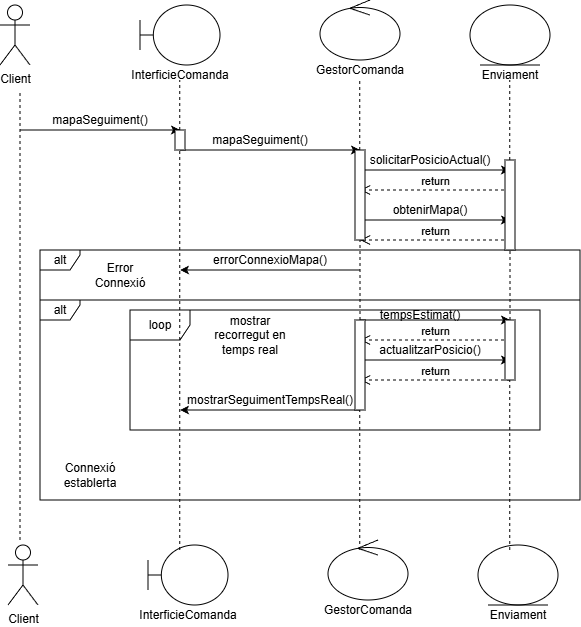

The diagram above was exported from draw.io. Its source (the exported page's mxGraphModel, read from the mxfile embedded in the PNG):
<mxGraphModel dx="1042" dy="677" grid="1" gridSize="10" guides="1" tooltips="1" connect="1" arrows="1" fold="1" page="1" pageScale="1" pageWidth="827" pageHeight="1169" math="0" shadow="0">
  <root>
    <mxCell id="0" />
    <mxCell id="1" parent="0" />
    <mxCell id="LetbpjX2-tuitI-3uz5U-1" parent="1" style="shape=umlActor;verticalLabelPosition=bottom;verticalAlign=top;html=1;outlineConnect=0;" value="Client" vertex="1">
      <mxGeometry height="60" width="30" x="130" y="165" as="geometry" />
    </mxCell>
    <mxCell id="LetbpjX2-tuitI-3uz5U-2" parent="1" style="shape=umlBoundary;whiteSpace=wrap;html=1;" value="" vertex="1">
      <mxGeometry height="60" width="80" x="270" y="165" as="geometry" />
    </mxCell>
    <mxCell id="LetbpjX2-tuitI-3uz5U-3" parent="1" style="ellipse;shape=umlControl;whiteSpace=wrap;html=1;rotation=0;" value="" vertex="1">
      <mxGeometry height="60" width="80" x="450" y="160" as="geometry" />
    </mxCell>
    <mxCell id="LetbpjX2-tuitI-3uz5U-4" parent="1" style="ellipse;shape=umlEntity;whiteSpace=wrap;html=1;" value="" vertex="1">
      <mxGeometry height="60" width="80" x="600" y="165" as="geometry" />
    </mxCell>
    <mxCell id="LetbpjX2-tuitI-3uz5U-5" parent="1" style="text;html=1;whiteSpace=wrap;strokeColor=none;fillColor=none;align=center;verticalAlign=middle;rounded=0;" value="InterficieComanda" vertex="1">
      <mxGeometry width="60" x="280" y="235" as="geometry" />
    </mxCell>
    <mxCell id="LetbpjX2-tuitI-3uz5U-6" parent="1" style="text;html=1;whiteSpace=wrap;strokeColor=none;fillColor=none;align=center;verticalAlign=middle;rounded=0;" value="GestorComanda" vertex="1">
      <mxGeometry height="10" width="60" x="460" y="225" as="geometry" />
    </mxCell>
    <mxCell id="LetbpjX2-tuitI-3uz5U-7" parent="1" style="text;html=1;whiteSpace=wrap;strokeColor=none;fillColor=none;align=center;verticalAlign=middle;rounded=0;" value="Enviament" vertex="1">
      <mxGeometry height="10" width="60" x="610" y="230" as="geometry" />
    </mxCell>
    <mxCell id="LetbpjX2-tuitI-3uz5U-11" edge="1" parent="1" style="endArrow=none;dashed=1;html=1;rounded=0;" value="">
      <mxGeometry height="50" relative="1" width="50" as="geometry">
        <mxPoint x="150" y="700" as="sourcePoint" />
        <mxPoint x="150" y="250" as="targetPoint" />
      </mxGeometry>
    </mxCell>
    <mxCell id="AJc6WmdPwQP-pevyb-un-1" edge="1" parent="1" source="AJc6WmdPwQP-pevyb-un-53" style="endArrow=none;dashed=1;html=1;rounded=0;" value="">
      <mxGeometry height="50" relative="1" width="50" as="geometry">
        <mxPoint x="309.76000000000005" y="710" as="sourcePoint" />
        <mxPoint x="309.76000000000005" y="240" as="targetPoint" />
      </mxGeometry>
    </mxCell>
    <mxCell id="AJc6WmdPwQP-pevyb-un-5" edge="1" parent="1" source="AJc6WmdPwQP-pevyb-un-45" style="endArrow=none;dashed=1;html=1;rounded=0;" value="">
      <mxGeometry height="50" relative="1" width="50" as="geometry">
        <mxPoint x="489.71" y="710" as="sourcePoint" />
        <mxPoint x="489.71" y="240" as="targetPoint" />
      </mxGeometry>
    </mxCell>
    <mxCell id="AJc6WmdPwQP-pevyb-un-7" edge="1" parent="1" source="AJc6WmdPwQP-pevyb-un-47" style="endArrow=none;dashed=1;html=1;rounded=0;" value="">
      <mxGeometry height="50" relative="1" width="50" as="geometry">
        <mxPoint x="639.71" y="710" as="sourcePoint" />
        <mxPoint x="639.71" y="240" as="targetPoint" />
      </mxGeometry>
    </mxCell>
    <mxCell id="AJc6WmdPwQP-pevyb-un-9" edge="1" parent="1" style="endArrow=classic;html=1;rounded=0;" value="">
      <mxGeometry height="50" relative="1" width="50" as="geometry">
        <mxPoint x="150" y="290" as="sourcePoint" />
        <mxPoint x="310" y="290" as="targetPoint" />
      </mxGeometry>
    </mxCell>
    <mxCell id="AJc6WmdPwQP-pevyb-un-10" parent="1" style="text;html=1;whiteSpace=wrap;strokeColor=none;fillColor=none;align=center;verticalAlign=middle;rounded=0;" value="mapaSeguiment()" vertex="1">
      <mxGeometry height="20" width="60" x="200" y="270" as="geometry" />
    </mxCell>
    <mxCell id="AJc6WmdPwQP-pevyb-un-11" edge="1" parent="1" style="endArrow=classic;html=1;rounded=0;" value="">
      <mxGeometry height="50" relative="1" width="50" as="geometry">
        <mxPoint x="310" y="310" as="sourcePoint" />
        <mxPoint x="490" y="310" as="targetPoint" />
      </mxGeometry>
    </mxCell>
    <mxCell id="AJc6WmdPwQP-pevyb-un-12" parent="1" style="text;html=1;whiteSpace=wrap;strokeColor=none;fillColor=none;align=center;verticalAlign=middle;rounded=0;" value="mapaSeguiment()" vertex="1">
      <mxGeometry height="20" width="60" x="360" y="290" as="geometry" />
    </mxCell>
    <mxCell id="AJc6WmdPwQP-pevyb-un-13" edge="1" parent="1" style="endArrow=classic;html=1;rounded=0;" value="">
      <mxGeometry height="50" relative="1" width="50" as="geometry">
        <mxPoint x="490" y="330" as="sourcePoint" />
        <mxPoint x="640" y="330" as="targetPoint" />
      </mxGeometry>
    </mxCell>
    <mxCell id="AJc6WmdPwQP-pevyb-un-14" parent="1" style="text;html=1;whiteSpace=wrap;strokeColor=none;fillColor=none;align=center;verticalAlign=middle;rounded=0;" value="solicitarPosicioActual()" vertex="1">
      <mxGeometry height="20" width="60" x="530" y="310" as="geometry" />
    </mxCell>
    <mxCell id="AJc6WmdPwQP-pevyb-un-15" edge="1" parent="1" style="html=1;verticalAlign=bottom;endArrow=open;dashed=1;endSize=8;curved=0;rounded=0;" value="return">
      <mxGeometry relative="1" as="geometry">
        <mxPoint x="640" y="350" as="sourcePoint" />
        <mxPoint x="490" y="350" as="targetPoint" />
      </mxGeometry>
    </mxCell>
    <mxCell id="AJc6WmdPwQP-pevyb-un-16" edge="1" parent="1" style="endArrow=classic;html=1;rounded=0;" value="">
      <mxGeometry height="50" relative="1" width="50" as="geometry">
        <mxPoint x="490" y="380" as="sourcePoint" />
        <mxPoint x="640" y="380" as="targetPoint" />
      </mxGeometry>
    </mxCell>
    <mxCell id="AJc6WmdPwQP-pevyb-un-17" parent="1" style="text;html=1;whiteSpace=wrap;strokeColor=none;fillColor=none;align=center;verticalAlign=middle;rounded=0;" value="obtenirMapa()" vertex="1">
      <mxGeometry height="20" width="60" x="530" y="360" as="geometry" />
    </mxCell>
    <mxCell id="AJc6WmdPwQP-pevyb-un-20" edge="1" parent="1" style="html=1;verticalAlign=bottom;endArrow=open;dashed=1;endSize=8;curved=0;rounded=0;" value="return">
      <mxGeometry relative="1" as="geometry">
        <mxPoint x="640" y="400" as="sourcePoint" />
        <mxPoint x="490" y="400" as="targetPoint" />
      </mxGeometry>
    </mxCell>
    <mxCell id="AJc6WmdPwQP-pevyb-un-21" parent="1" style="shape=umlFrame;whiteSpace=wrap;html=1;pointerEvents=0;width=40;height=20;" value="alt" vertex="1">
      <mxGeometry height="50" width="540" x="170" y="410" as="geometry" />
    </mxCell>
    <mxCell id="AJc6WmdPwQP-pevyb-un-22" edge="1" parent="1" style="endArrow=classic;html=1;rounded=0;" value="">
      <mxGeometry height="50" relative="1" width="50" as="geometry">
        <mxPoint x="490" y="430" as="sourcePoint" />
        <mxPoint x="310" y="430" as="targetPoint" />
      </mxGeometry>
    </mxCell>
    <mxCell id="AJc6WmdPwQP-pevyb-un-23" parent="1" style="text;html=1;whiteSpace=wrap;strokeColor=none;fillColor=none;align=center;verticalAlign=middle;rounded=0;" value="errorConnexioMapa()" vertex="1">
      <mxGeometry height="20" width="60" x="370" y="410" as="geometry" />
    </mxCell>
    <mxCell id="AJc6WmdPwQP-pevyb-un-24" parent="1" style="shape=umlFrame;whiteSpace=wrap;html=1;pointerEvents=0;width=40;height=20;" value="alt" vertex="1">
      <mxGeometry height="200" width="540" x="170" y="460" as="geometry" />
    </mxCell>
    <mxCell id="AJc6WmdPwQP-pevyb-un-25" edge="1" parent="1" style="endArrow=classic;html=1;rounded=0;" value="">
      <mxGeometry height="50" relative="1" width="50" as="geometry">
        <mxPoint x="490" y="570" as="sourcePoint" />
        <mxPoint x="310" y="570" as="targetPoint" />
      </mxGeometry>
    </mxCell>
    <mxCell id="AJc6WmdPwQP-pevyb-un-26" parent="1" style="text;html=1;whiteSpace=wrap;strokeColor=none;fillColor=none;align=center;verticalAlign=middle;rounded=0;" value="mostrarSeguimentTempsReal()" vertex="1">
      <mxGeometry height="20" width="60" x="370" y="550" as="geometry" />
    </mxCell>
    <mxCell id="AJc6WmdPwQP-pevyb-un-27" edge="1" parent="1" style="endArrow=classic;html=1;rounded=0;" value="">
      <mxGeometry height="50" relative="1" width="50" as="geometry">
        <mxPoint x="490" y="480" as="sourcePoint" />
        <mxPoint x="640" y="480" as="targetPoint" />
      </mxGeometry>
    </mxCell>
    <mxCell id="AJc6WmdPwQP-pevyb-un-28" parent="1" style="text;html=1;whiteSpace=wrap;strokeColor=none;fillColor=none;align=center;verticalAlign=middle;rounded=0;" value="tempsEstimat()" vertex="1">
      <mxGeometry height="10" width="60" x="520" y="470" as="geometry" />
    </mxCell>
    <mxCell id="AJc6WmdPwQP-pevyb-un-29" edge="1" parent="1" style="endArrow=classic;html=1;rounded=0;" value="">
      <mxGeometry height="50" relative="1" width="50" as="geometry">
        <mxPoint x="490" y="520" as="sourcePoint" />
        <mxPoint x="640" y="520" as="targetPoint" />
      </mxGeometry>
    </mxCell>
    <mxCell id="AJc6WmdPwQP-pevyb-un-30" parent="1" style="text;html=1;whiteSpace=wrap;strokeColor=none;fillColor=none;align=center;verticalAlign=middle;rounded=0;" value="actualitzarPosicio()" vertex="1">
      <mxGeometry height="20" width="60" x="530" y="500" as="geometry" />
    </mxCell>
    <mxCell id="AJc6WmdPwQP-pevyb-un-31" edge="1" parent="1" style="html=1;verticalAlign=bottom;endArrow=open;dashed=1;endSize=8;curved=0;rounded=0;" value="return">
      <mxGeometry relative="1" as="geometry">
        <mxPoint x="640" y="500" as="sourcePoint" />
        <mxPoint x="490" y="500" as="targetPoint" />
      </mxGeometry>
    </mxCell>
    <mxCell id="AJc6WmdPwQP-pevyb-un-33" edge="1" parent="1" style="html=1;verticalAlign=bottom;endArrow=open;dashed=1;endSize=8;curved=0;rounded=0;" value="return">
      <mxGeometry relative="1" as="geometry">
        <mxPoint x="640" y="540" as="sourcePoint" />
        <mxPoint x="490" y="540" as="targetPoint" />
      </mxGeometry>
    </mxCell>
    <mxCell id="AJc6WmdPwQP-pevyb-un-34" parent="1" style="shape=umlFrame;whiteSpace=wrap;html=1;pointerEvents=0;" value="loop" vertex="1">
      <mxGeometry height="120" width="410" x="260" y="470" as="geometry" />
    </mxCell>
    <mxCell id="AJc6WmdPwQP-pevyb-un-35" parent="1" style="text;html=1;whiteSpace=wrap;strokeColor=none;fillColor=none;align=center;verticalAlign=middle;rounded=0;" value="mostrar recorregut en temps real" vertex="1">
      <mxGeometry height="30" width="80" x="340" y="480" as="geometry" />
    </mxCell>
    <mxCell id="AJc6WmdPwQP-pevyb-un-36" parent="1" style="text;html=1;whiteSpace=wrap;strokeColor=none;fillColor=none;align=center;verticalAlign=middle;rounded=0;" value="Connexió establerta" vertex="1">
      <mxGeometry height="30" width="60" x="190" y="620" as="geometry" />
    </mxCell>
    <mxCell id="AJc6WmdPwQP-pevyb-un-37" parent="1" style="text;html=1;whiteSpace=wrap;strokeColor=none;fillColor=none;align=center;verticalAlign=middle;rounded=0;" value="Error Connexió" vertex="1">
      <mxGeometry height="30" width="60" x="220" y="420" as="geometry" />
    </mxCell>
    <mxCell id="AJc6WmdPwQP-pevyb-un-38" parent="1" style="shape=umlActor;verticalLabelPosition=bottom;verticalAlign=top;html=1;outlineConnect=0;" value="Client" vertex="1">
      <mxGeometry height="60" width="30" x="138" y="705" as="geometry" />
    </mxCell>
    <mxCell id="AJc6WmdPwQP-pevyb-un-39" parent="1" style="shape=umlBoundary;whiteSpace=wrap;html=1;" value="" vertex="1">
      <mxGeometry height="60" width="80" x="278" y="705" as="geometry" />
    </mxCell>
    <mxCell id="AJc6WmdPwQP-pevyb-un-40" parent="1" style="ellipse;shape=umlControl;whiteSpace=wrap;html=1;rotation=0;" value="" vertex="1">
      <mxGeometry height="60" width="80" x="458" y="700" as="geometry" />
    </mxCell>
    <mxCell id="AJc6WmdPwQP-pevyb-un-41" parent="1" style="ellipse;shape=umlEntity;whiteSpace=wrap;html=1;" value="" vertex="1">
      <mxGeometry height="60" width="80" x="608" y="705" as="geometry" />
    </mxCell>
    <mxCell id="AJc6WmdPwQP-pevyb-un-42" parent="1" style="text;html=1;whiteSpace=wrap;strokeColor=none;fillColor=none;align=center;verticalAlign=middle;rounded=0;" value="InterficieComanda" vertex="1">
      <mxGeometry width="60" x="288" y="775" as="geometry" />
    </mxCell>
    <mxCell id="AJc6WmdPwQP-pevyb-un-43" parent="1" style="text;html=1;whiteSpace=wrap;strokeColor=none;fillColor=none;align=center;verticalAlign=middle;rounded=0;" value="GestorComanda" vertex="1">
      <mxGeometry height="10" width="60" x="468" y="765" as="geometry" />
    </mxCell>
    <mxCell id="AJc6WmdPwQP-pevyb-un-44" parent="1" style="text;html=1;whiteSpace=wrap;strokeColor=none;fillColor=none;align=center;verticalAlign=middle;rounded=0;" value="Enviament" vertex="1">
      <mxGeometry height="10" width="60" x="618" y="770" as="geometry" />
    </mxCell>
    <mxCell id="AJc6WmdPwQP-pevyb-un-46" edge="1" parent="1" source="AJc6WmdPwQP-pevyb-un-49" style="endArrow=none;dashed=1;html=1;rounded=0;" target="AJc6WmdPwQP-pevyb-un-45" value="">
      <mxGeometry height="50" relative="1" width="50" as="geometry">
        <mxPoint x="489.71" y="710" as="sourcePoint" />
        <mxPoint x="489.71" y="240" as="targetPoint" />
      </mxGeometry>
    </mxCell>
    <mxCell id="AJc6WmdPwQP-pevyb-un-45" parent="1" style="html=1;points=[[0,0,0,0,5],[0,1,0,0,-5],[1,0,0,0,5],[1,1,0,0,-5]];perimeter=orthogonalPerimeter;outlineConnect=0;targetShapes=umlLifeline;portConstraint=eastwest;newEdgeStyle={&quot;curved&quot;:0,&quot;rounded&quot;:0};" value="" vertex="1">
      <mxGeometry height="90" width="10" x="485" y="310" as="geometry" />
    </mxCell>
    <mxCell id="AJc6WmdPwQP-pevyb-un-48" edge="1" parent="1" source="AJc6WmdPwQP-pevyb-un-51" style="endArrow=none;dashed=1;html=1;rounded=0;" target="AJc6WmdPwQP-pevyb-un-47" value="">
      <mxGeometry height="50" relative="1" width="50" as="geometry">
        <mxPoint x="639.71" y="710" as="sourcePoint" />
        <mxPoint x="639.71" y="240" as="targetPoint" />
      </mxGeometry>
    </mxCell>
    <mxCell id="AJc6WmdPwQP-pevyb-un-47" parent="1" style="html=1;points=[[0,0,0,0,5],[0,1,0,0,-5],[1,0,0,0,5],[1,1,0,0,-5]];perimeter=orthogonalPerimeter;outlineConnect=0;targetShapes=umlLifeline;portConstraint=eastwest;newEdgeStyle={&quot;curved&quot;:0,&quot;rounded&quot;:0};" value="" vertex="1">
      <mxGeometry height="90" width="10" x="635" y="320" as="geometry" />
    </mxCell>
    <mxCell id="AJc6WmdPwQP-pevyb-un-50" edge="1" parent="1" style="endArrow=none;dashed=1;html=1;rounded=0;" target="AJc6WmdPwQP-pevyb-un-49" value="">
      <mxGeometry height="50" relative="1" width="50" as="geometry">
        <mxPoint x="489.71" y="710" as="sourcePoint" />
        <mxPoint x="490" y="400" as="targetPoint" />
      </mxGeometry>
    </mxCell>
    <mxCell id="AJc6WmdPwQP-pevyb-un-49" parent="1" style="html=1;points=[[0,0,0,0,5],[0,1,0,0,-5],[1,0,0,0,5],[1,1,0,0,-5]];perimeter=orthogonalPerimeter;outlineConnect=0;targetShapes=umlLifeline;portConstraint=eastwest;newEdgeStyle={&quot;curved&quot;:0,&quot;rounded&quot;:0};" value="" vertex="1">
      <mxGeometry height="90" width="10" x="485" y="480" as="geometry" />
    </mxCell>
    <mxCell id="AJc6WmdPwQP-pevyb-un-52" edge="1" parent="1" style="endArrow=none;dashed=1;html=1;rounded=0;" target="AJc6WmdPwQP-pevyb-un-51" value="">
      <mxGeometry height="50" relative="1" width="50" as="geometry">
        <mxPoint x="639.71" y="710" as="sourcePoint" />
        <mxPoint x="640" y="410" as="targetPoint" />
      </mxGeometry>
    </mxCell>
    <mxCell id="AJc6WmdPwQP-pevyb-un-51" parent="1" style="html=1;points=[[0,0,0,0,5],[0,1,0,0,-5],[1,0,0,0,5],[1,1,0,0,-5]];perimeter=orthogonalPerimeter;outlineConnect=0;targetShapes=umlLifeline;portConstraint=eastwest;newEdgeStyle={&quot;curved&quot;:0,&quot;rounded&quot;:0};" value="" vertex="1">
      <mxGeometry height="60" width="10" x="635" y="480" as="geometry" />
    </mxCell>
    <mxCell id="AJc6WmdPwQP-pevyb-un-54" edge="1" parent="1" style="endArrow=none;dashed=1;html=1;rounded=0;" target="AJc6WmdPwQP-pevyb-un-53" value="">
      <mxGeometry height="50" relative="1" width="50" as="geometry">
        <mxPoint x="309.76000000000005" y="710" as="sourcePoint" />
        <mxPoint x="309.76000000000005" y="240" as="targetPoint" />
      </mxGeometry>
    </mxCell>
    <mxCell id="AJc6WmdPwQP-pevyb-un-53" parent="1" style="html=1;points=[[0,0,0,0,5],[0,1,0,0,-5],[1,0,0,0,5],[1,1,0,0,-5]];perimeter=orthogonalPerimeter;outlineConnect=0;targetShapes=umlLifeline;portConstraint=eastwest;newEdgeStyle={&quot;curved&quot;:0,&quot;rounded&quot;:0};" value="" vertex="1">
      <mxGeometry height="20" width="10" x="305" y="290" as="geometry" />
    </mxCell>
  </root>
</mxGraphModel>